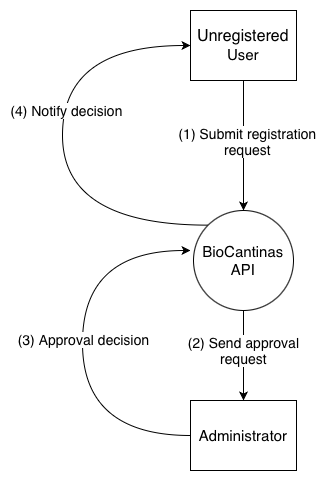

The diagram above was exported from draw.io. Its source (the exported page's mxGraphModel, read from the mxfile embedded in the PNG):
<mxGraphModel dx="964" dy="665" grid="1" gridSize="10" guides="1" tooltips="1" connect="1" arrows="1" fold="1" page="1" pageScale="1" pageWidth="827" pageHeight="1169" math="0" shadow="0">
  <root>
    <mxCell id="0" />
    <mxCell id="1" parent="0" />
    <mxCell id="Qmp37LS8qXpvh1i0SKE--2" edge="1" parent="1" source="d6ZUtVv16Tlf8HKzIM0c-1" style="edgeStyle=orthogonalEdgeStyle;rounded=0;orthogonalLoop=1;jettySize=auto;html=1;exitX=0.5;exitY=1;exitDx=0;exitDy=0;" target="Qmp37LS8qXpvh1i0SKE--1">
      <mxGeometry relative="1" as="geometry" />
    </mxCell>
    <mxCell id="Qmp37LS8qXpvh1i0SKE--3" connectable="0" parent="Qmp37LS8qXpvh1i0SKE--2" style="edgeLabel;html=1;align=center;verticalAlign=middle;resizable=0;points=[];fontSize=14;" value="(2) Send approval&lt;div&gt;request&lt;/div&gt;" vertex="1">
      <mxGeometry relative="1" x="-0.1333" y="-1" as="geometry">
        <mxPoint as="offset" />
      </mxGeometry>
    </mxCell>
    <mxCell id="Qmp37LS8qXpvh1i0SKE--7" edge="1" parent="1" source="d6ZUtVv16Tlf8HKzIM0c-1" style="edgeStyle=orthogonalEdgeStyle;rounded=0;orthogonalLoop=1;jettySize=auto;html=1;exitX=0;exitY=0;exitDx=0;exitDy=0;entryX=0;entryY=0.5;entryDx=0;entryDy=0;curved=1;" target="d6ZUtVv16Tlf8HKzIM0c-2">
      <mxGeometry relative="1" as="geometry">
        <Array as="points">
          <mxPoint x="180" y="385" />
          <mxPoint x="180" y="205" />
        </Array>
      </mxGeometry>
    </mxCell>
    <mxCell id="Qmp37LS8qXpvh1i0SKE--8" connectable="0" parent="Qmp37LS8qXpvh1i0SKE--7" style="edgeLabel;html=1;align=center;verticalAlign=middle;resizable=0;points=[];fontSize=14;" value="(4) Notify decision" vertex="1">
      <mxGeometry relative="1" x="0.1528" y="-3" as="geometry">
        <mxPoint as="offset" />
      </mxGeometry>
    </mxCell>
    <mxCell id="d6ZUtVv16Tlf8HKzIM0c-1" parent="1" style="shape=ellipse;html=1;dashed=0;whiteSpace=wrap;aspect=fixed;perimeter=ellipsePerimeter;fontSize=15;" value="BioCantinas API" vertex="1">
      <mxGeometry height="100" width="100" x="311" y="370" as="geometry" />
    </mxCell>
    <mxCell id="z7WfeU1G997LGTKpynp1-3" edge="1" parent="1" source="d6ZUtVv16Tlf8HKzIM0c-2" style="edgeStyle=orthogonalEdgeStyle;rounded=0;orthogonalLoop=1;jettySize=auto;html=1;exitX=0.5;exitY=1;exitDx=0;exitDy=0;entryX=0.5;entryY=0;entryDx=0;entryDy=0;" target="d6ZUtVv16Tlf8HKzIM0c-1">
      <mxGeometry relative="1" as="geometry" />
    </mxCell>
    <mxCell id="z7WfeU1G997LGTKpynp1-4" connectable="0" parent="z7WfeU1G997LGTKpynp1-3" style="edgeLabel;html=1;align=center;verticalAlign=middle;resizable=0;points=[];" value="&lt;font style=&quot;font-size: 14px;&quot;&gt;(1) Submit registration&lt;/font&gt;&lt;div&gt;&lt;font style=&quot;font-size: 14px;&quot;&gt;request&lt;/font&gt;&lt;/div&gt;" vertex="1">
      <mxGeometry relative="1" x="-0.0769" y="3" as="geometry">
        <mxPoint as="offset" />
      </mxGeometry>
    </mxCell>
    <mxCell id="d6ZUtVv16Tlf8HKzIM0c-2" parent="1" style="html=1;dashed=0;whiteSpace=wrap;fontSize=15;" value="&lt;span style=&quot;color: rgb(0, 0, 0);&quot;&gt;&lt;span style=&quot;text-align: start; caret-color: rgb(255, 255, 255); font-size: medium;&quot;&gt;Unregistered&lt;/span&gt;&lt;br&gt;&lt;/span&gt;&lt;div&gt;User&lt;/div&gt;" vertex="1">
      <mxGeometry height="70" width="106" x="308" y="170" as="geometry" />
    </mxCell>
    <mxCell id="Qmp37LS8qXpvh1i0SKE--5" edge="1" parent="1" source="Qmp37LS8qXpvh1i0SKE--1" style="edgeStyle=orthogonalEdgeStyle;rounded=0;orthogonalLoop=1;jettySize=auto;html=1;exitX=0;exitY=0.5;exitDx=0;exitDy=0;curved=1;">
      <mxGeometry relative="1" as="geometry">
        <Array as="points">
          <mxPoint x="200" y="595" />
          <mxPoint x="200" y="410" />
        </Array>
        <mxPoint x="308" y="410" as="targetPoint" />
      </mxGeometry>
    </mxCell>
    <mxCell id="Qmp37LS8qXpvh1i0SKE--6" connectable="0" parent="Qmp37LS8qXpvh1i0SKE--5" style="edgeLabel;html=1;align=center;verticalAlign=middle;resizable=0;points=[];" value="&lt;font style=&quot;font-size: 14px;&quot;&gt;(3) Approval decision&lt;/font&gt;" vertex="1">
      <mxGeometry relative="1" x="0.0224" as="geometry">
        <mxPoint as="offset" />
      </mxGeometry>
    </mxCell>
    <mxCell id="Qmp37LS8qXpvh1i0SKE--1" parent="1" style="html=1;dashed=0;whiteSpace=wrap;fontSize=15;" value="Administrator" vertex="1">
      <mxGeometry height="70" width="106" x="308" y="560" as="geometry" />
    </mxCell>
  </root>
</mxGraphModel>